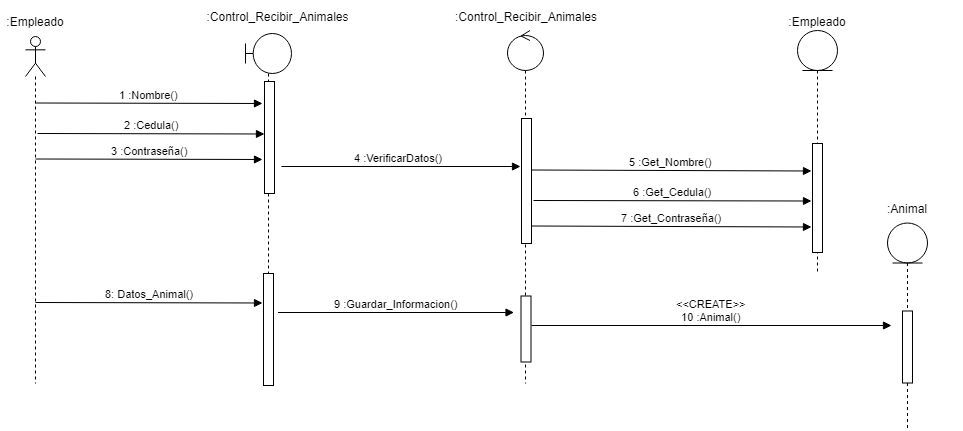

The diagram above was exported from draw.io. Its source (the exported page's mxGraphModel, read from the mxfile embedded in the PNG):
<mxGraphModel dx="868" dy="435" grid="1" gridSize="10" guides="1" tooltips="1" connect="1" arrows="1" fold="1" page="1" pageScale="1" pageWidth="827" pageHeight="1169" math="0" shadow="0">
  <root>
    <mxCell id="0" />
    <mxCell id="1" parent="0" />
    <mxCell id="jS9VDL-kEoYx-55F9QzC-19" value="" style="shape=umlLifeline;participant=umlActor;perimeter=lifelinePerimeter;whiteSpace=wrap;html=1;container=1;collapsible=0;recursiveResize=0;verticalAlign=top;spacingTop=36;labelBackgroundColor=#ffffff;outlineConnect=0;" parent="1" vertex="1">
      <mxGeometry x="34" y="53" width="20" height="347" as="geometry" />
    </mxCell>
    <mxCell id="jS9VDL-kEoYx-55F9QzC-20" value=":Empleado" style="text;html=1;strokeColor=none;fillColor=none;align=center;verticalAlign=middle;whiteSpace=wrap;rounded=0;" parent="1" vertex="1">
      <mxGeometry x="9" y="22.5" width="70" height="30" as="geometry" />
    </mxCell>
    <mxCell id="jS9VDL-kEoYx-55F9QzC-21" value="" style="shape=umlLifeline;participant=umlBoundary;perimeter=lifelinePerimeter;whiteSpace=wrap;html=1;container=1;collapsible=0;recursiveResize=0;verticalAlign=top;spacingTop=36;labelBackgroundColor=#ffffff;outlineConnect=0;" parent="1" vertex="1">
      <mxGeometry x="254" y="50" width="46" height="350" as="geometry" />
    </mxCell>
    <mxCell id="jS9VDL-kEoYx-55F9QzC-22" value="" style="html=1;points=[];perimeter=orthogonalPerimeter;" parent="jS9VDL-kEoYx-55F9QzC-21" vertex="1">
      <mxGeometry x="19" y="48" width="10" height="112" as="geometry" />
    </mxCell>
    <mxCell id="jS9VDL-kEoYx-55F9QzC-23" value="" style="html=1;points=[];perimeter=orthogonalPerimeter;" parent="jS9VDL-kEoYx-55F9QzC-21" vertex="1">
      <mxGeometry x="18" y="240" width="10" height="112" as="geometry" />
    </mxCell>
    <mxCell id="jS9VDL-kEoYx-55F9QzC-24" value=":Control_Recibir_Animales" style="text;html=1;strokeColor=none;fillColor=none;align=center;verticalAlign=middle;whiteSpace=wrap;rounded=0;" parent="1" vertex="1">
      <mxGeometry x="184" y="17.5" width="205" height="30" as="geometry" />
    </mxCell>
    <mxCell id="jS9VDL-kEoYx-55F9QzC-25" value="1 :Nombre()" style="html=1;verticalAlign=bottom;endArrow=block;" parent="1" edge="1">
      <mxGeometry relative="1" as="geometry">
        <mxPoint x="44" y="119.5" as="sourcePoint" />
        <mxPoint x="271" y="120" as="targetPoint" />
      </mxGeometry>
    </mxCell>
    <mxCell id="jS9VDL-kEoYx-55F9QzC-26" value="" style="shape=umlLifeline;participant=umlControl;perimeter=lifelinePerimeter;whiteSpace=wrap;html=1;container=1;collapsible=0;recursiveResize=0;verticalAlign=top;spacingTop=36;labelBackgroundColor=#ffffff;outlineConnect=0;" parent="1" vertex="1">
      <mxGeometry x="516" y="47" width="36" height="353" as="geometry" />
    </mxCell>
    <mxCell id="jS9VDL-kEoYx-55F9QzC-27" value="" style="html=1;points=[];perimeter=orthogonalPerimeter;" parent="jS9VDL-kEoYx-55F9QzC-26" vertex="1">
      <mxGeometry x="13.5" y="265.5" width="10" height="66" as="geometry" />
    </mxCell>
    <mxCell id="jS9VDL-kEoYx-55F9QzC-28" value=":Control_Recibir_Animales" style="text;html=1;strokeColor=none;fillColor=none;align=center;verticalAlign=middle;whiteSpace=wrap;rounded=0;" parent="1" vertex="1">
      <mxGeometry x="452.5" y="18" width="162" height="30" as="geometry" />
    </mxCell>
    <mxCell id="jS9VDL-kEoYx-55F9QzC-29" value="" style="html=1;points=[];perimeter=orthogonalPerimeter;" parent="1" vertex="1">
      <mxGeometry x="530" y="135" width="10" height="125" as="geometry" />
    </mxCell>
    <mxCell id="jS9VDL-kEoYx-55F9QzC-30" value="4 :VerificarDatos()" style="html=1;verticalAlign=bottom;endArrow=block;" parent="1" edge="1">
      <mxGeometry x="-0.0169" relative="1" as="geometry">
        <mxPoint x="290" y="183" as="sourcePoint" />
        <mxPoint x="529" y="183" as="targetPoint" />
        <Array as="points" />
        <mxPoint as="offset" />
      </mxGeometry>
    </mxCell>
    <mxCell id="jS9VDL-kEoYx-55F9QzC-32" value="" style="shape=umlLifeline;participant=umlEntity;perimeter=lifelinePerimeter;whiteSpace=wrap;html=1;container=1;collapsible=0;recursiveResize=0;verticalAlign=top;spacingTop=36;labelBackgroundColor=#ffffff;outlineConnect=0;" parent="1" vertex="1">
      <mxGeometry x="806" y="47" width="40" height="243" as="geometry" />
    </mxCell>
    <mxCell id="jS9VDL-kEoYx-55F9QzC-33" value="" style="html=1;points=[];perimeter=orthogonalPerimeter;" parent="jS9VDL-kEoYx-55F9QzC-32" vertex="1">
      <mxGeometry x="15" y="113" width="10" height="109" as="geometry" />
    </mxCell>
    <mxCell id="jS9VDL-kEoYx-55F9QzC-35" value=":Empleado" style="text;html=1;strokeColor=none;fillColor=none;align=center;verticalAlign=middle;whiteSpace=wrap;rounded=0;" parent="1" vertex="1">
      <mxGeometry x="786" y="22.5" width="80" height="30" as="geometry" />
    </mxCell>
    <mxCell id="jS9VDL-kEoYx-55F9QzC-36" value="" style="shape=umlLifeline;participant=umlEntity;perimeter=lifelinePerimeter;whiteSpace=wrap;html=1;container=1;collapsible=0;recursiveResize=0;verticalAlign=top;spacingTop=36;labelBackgroundColor=#ffffff;outlineConnect=0;" parent="1" vertex="1">
      <mxGeometry x="896" y="239.5" width="40" height="208" as="geometry" />
    </mxCell>
    <mxCell id="jS9VDL-kEoYx-55F9QzC-37" value="" style="html=1;points=[];perimeter=orthogonalPerimeter;" parent="jS9VDL-kEoYx-55F9QzC-36" vertex="1">
      <mxGeometry x="15" y="88" width="10" height="72" as="geometry" />
    </mxCell>
    <mxCell id="jS9VDL-kEoYx-55F9QzC-39" value="&lt;font style=&quot;vertical-align: inherit&quot;&gt;&lt;font style=&quot;vertical-align: inherit&quot;&gt;:Animal&lt;/font&gt;&lt;/font&gt;" style="text;html=1;strokeColor=none;fillColor=none;align=center;verticalAlign=middle;whiteSpace=wrap;rounded=0;" parent="1" vertex="1">
      <mxGeometry x="860.2058823529412" y="210" width="110" height="30" as="geometry" />
    </mxCell>
    <mxCell id="jS9VDL-kEoYx-55F9QzC-43" value="8: Datos_Animal()" style="html=1;verticalAlign=bottom;endArrow=block;" parent="1" edge="1">
      <mxGeometry relative="1" as="geometry">
        <mxPoint x="44" y="319" as="sourcePoint" />
        <mxPoint x="271" y="319.5" as="targetPoint" />
      </mxGeometry>
    </mxCell>
    <mxCell id="jS9VDL-kEoYx-55F9QzC-45" value="9 :Guardar_Informacion()" style="html=1;verticalAlign=bottom;endArrow=block;entryX=0;entryY=0;" parent="1" edge="1">
      <mxGeometry relative="1" as="geometry">
        <mxPoint x="286.5" y="328.9999999999999" as="sourcePoint" />
        <mxPoint x="522.5" y="329" as="targetPoint" />
      </mxGeometry>
    </mxCell>
    <mxCell id="jS9VDL-kEoYx-55F9QzC-46" value="&amp;lt;&amp;lt;CREATE&amp;gt;&amp;gt;&lt;br&gt;10 :Animal()" style="html=1;verticalAlign=bottom;endArrow=block;" parent="1" edge="1">
      <mxGeometry relative="1" as="geometry">
        <mxPoint x="540" y="342" as="sourcePoint" />
        <mxPoint x="900" y="342" as="targetPoint" />
      </mxGeometry>
    </mxCell>
    <mxCell id="jS9VDL-kEoYx-55F9QzC-48" value="2 :Cedula()" style="html=1;verticalAlign=bottom;endArrow=block;" parent="1" edge="1">
      <mxGeometry relative="1" as="geometry">
        <mxPoint x="46" y="150" as="sourcePoint" />
        <mxPoint x="273" y="150.5" as="targetPoint" />
      </mxGeometry>
    </mxCell>
    <mxCell id="jS9VDL-kEoYx-55F9QzC-49" value="3 :Contraseña()" style="html=1;verticalAlign=bottom;endArrow=block;" parent="1" edge="1">
      <mxGeometry relative="1" as="geometry">
        <mxPoint x="44" y="175.5" as="sourcePoint" />
        <mxPoint x="271" y="176" as="targetPoint" />
      </mxGeometry>
    </mxCell>
    <mxCell id="jS9VDL-kEoYx-55F9QzC-51" value="5 :Get_Nombre()" style="html=1;verticalAlign=bottom;endArrow=block;" parent="1" edge="1">
      <mxGeometry relative="1" as="geometry">
        <mxPoint x="540" y="186.5" as="sourcePoint" />
        <mxPoint x="820" y="187.5" as="targetPoint" />
      </mxGeometry>
    </mxCell>
    <mxCell id="jS9VDL-kEoYx-55F9QzC-52" value="6 :Get_Cedula()" style="html=1;verticalAlign=bottom;endArrow=block;" parent="1" edge="1">
      <mxGeometry relative="1" as="geometry">
        <mxPoint x="542" y="217" as="sourcePoint" />
        <mxPoint x="820" y="217.5" as="targetPoint" />
      </mxGeometry>
    </mxCell>
    <mxCell id="jS9VDL-kEoYx-55F9QzC-53" value="7 :Get_Contraseña()" style="html=1;verticalAlign=bottom;endArrow=block;" parent="1" edge="1">
      <mxGeometry relative="1" as="geometry">
        <mxPoint x="540" y="242.5" as="sourcePoint" />
        <mxPoint x="820" y="243.5" as="targetPoint" />
      </mxGeometry>
    </mxCell>
  </root>
</mxGraphModel>